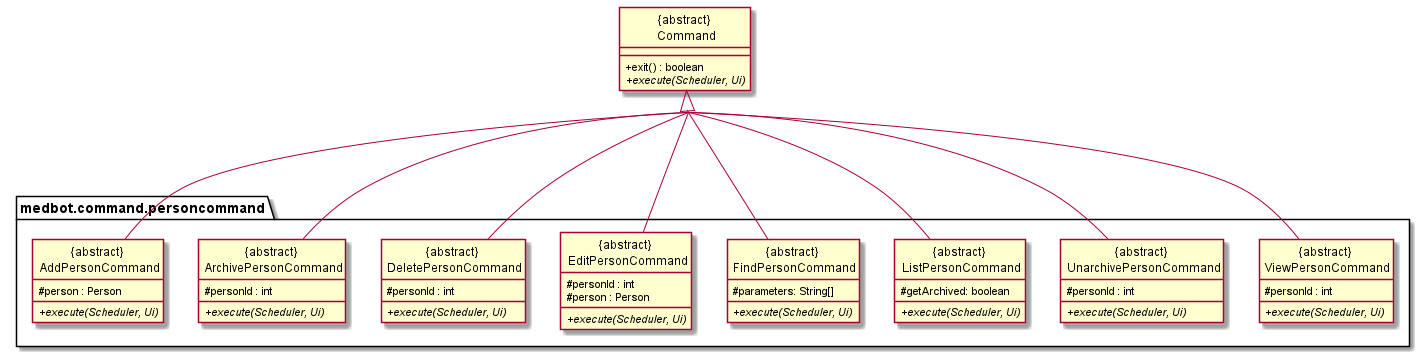

The diagram above was rendered by PlantUML. Its source (embedded in the PNG):
@startuml

hide circle
skinparam classAttributeIconSize 0

skinparam groupInheritance 6

class "{abstract} \n Command"{
    + exit() : boolean
    + {abstract} execute(Scheduler, Ui)
}


package medbot.command.personcommand {
class "{abstract} \n AddPersonCommand"{
    # person : Person
    + {abstract} execute(Scheduler, Ui)
}


class "{abstract} \n ArchivePersonCommand"{
    # personId : int
    + {abstract} execute(Scheduler, Ui)
}

class "{abstract} \n DeletePersonCommand"{
    # personId : int
    + {abstract} execute(Scheduler, Ui)
}


class "{abstract} \n EditPersonCommand"{
    # personId : int
    # person : Person
    + {abstract} execute(Scheduler, Ui)
}

class "{abstract} \n FindPersonCommand"{
    # parameters: String[]
    + {abstract} execute(Scheduler, Ui)
}

class "{abstract} \n ListPersonCommand"{
    # getArchived: boolean
    + {abstract} execute(Scheduler, Ui)
}

class "{abstract} \n UnarchivePersonCommand"{
    # personId : int
    + {abstract} execute(Scheduler, Ui)
}

class "{abstract} \n ViewPersonCommand"{
    # personId : int
    + {abstract} execute(Scheduler, Ui)
}
"{abstract} \n Command" <|--- "{abstract} \n AddPersonCommand"
"{abstract} \n Command" <|--- "{abstract} \n EditPersonCommand"
"{abstract} \n Command" <|--- "{abstract} \n ArchivePersonCommand"
"{abstract} \n Command" <|--- "{abstract} \n UnarchivePersonCommand"
"{abstract} \n Command" <|--- "{abstract} \n DeletePersonCommand"
"{abstract} \n Command" <|--- "{abstract} \n ListPersonCommand"
"{abstract} \n Command" <|--- "{abstract} \n FindPersonCommand"
"{abstract} \n Command" <|--- "{abstract} \n ViewPersonCommand"
}


@enduml